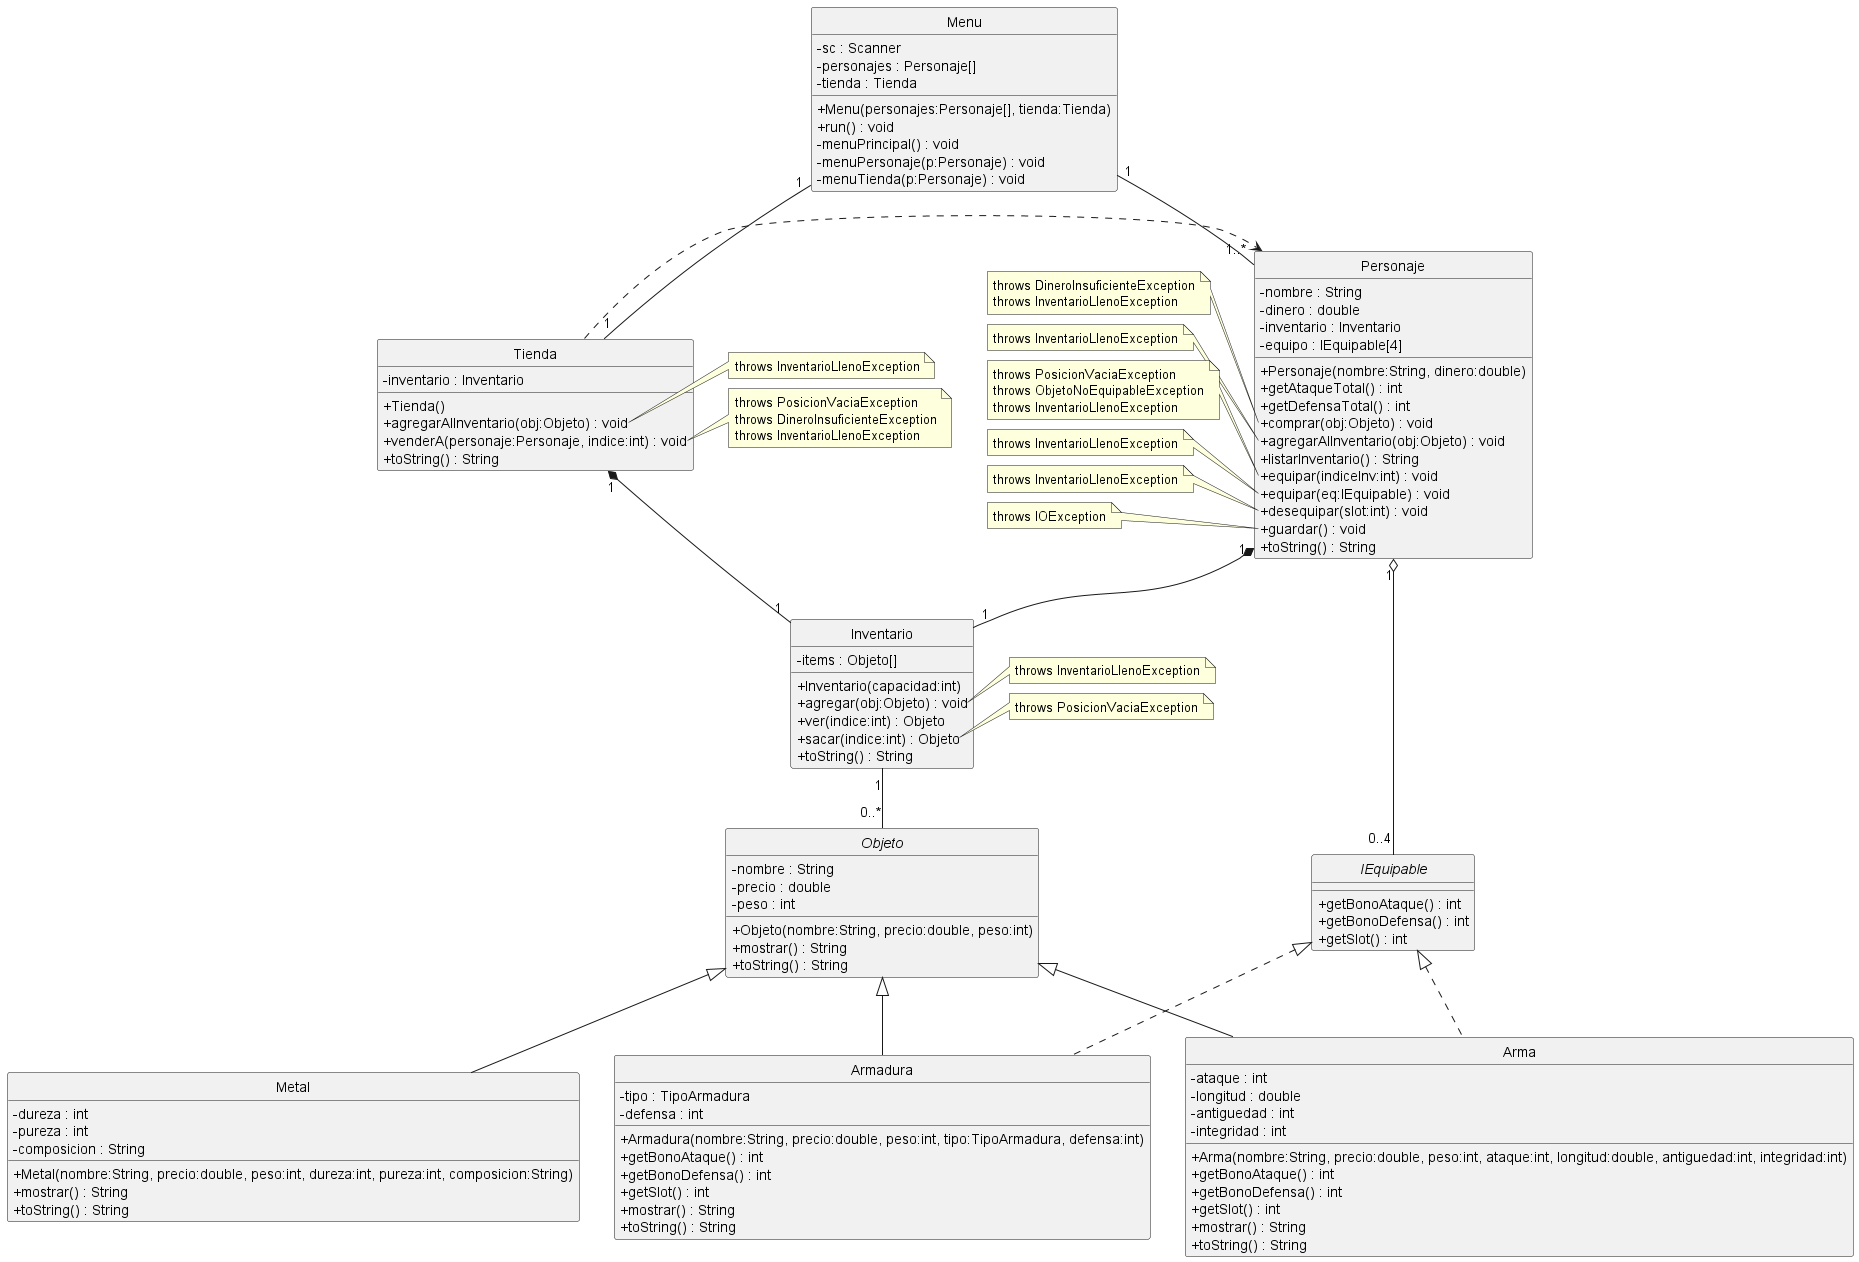

The diagram above was rendered by PlantUML. Its source (embedded in the PNG):
@startuml
skinparam classAttributeIconSize 0
hide circle
top to bottom direction

interface IEquipable {
  + getBonoAtaque() : int
  + getBonoDefensa() : int
  + getSlot() : int
}

abstract class Objeto {
  - nombre : String
  - precio : double
  - peso : int
  + Objeto(nombre:String, precio:double, peso:int)
  + mostrar() : String
  + toString() : String
}

class Arma {
  - ataque : int
  - longitud : double
  - antiguedad : int
  - integridad : int
  + Arma(nombre:String, precio:double, peso:int, ataque:int, longitud:double, antiguedad:int, integridad:int)
  + getBonoAtaque() : int
  + getBonoDefensa() : int
  + getSlot() : int
  + mostrar() : String
  + toString() : String
}

class Armadura {
  - tipo : TipoArmadura
  - defensa : int
  + Armadura(nombre:String, precio:double, peso:int, tipo:TipoArmadura, defensa:int)
  + getBonoAtaque() : int
  + getBonoDefensa() : int
  + getSlot() : int
  + mostrar() : String
  + toString() : String
}

class Metal {
  - dureza : int
  - pureza : int
  - composicion : String
  + Metal(nombre:String, precio:double, peso:int, dureza:int, pureza:int, composicion:String)
  + mostrar() : String
  + toString() : String
}

class Personaje {
  - nombre : String
  - dinero : double
  - inventario : Inventario
  - equipo : IEquipable[4]
  + Personaje(nombre:String, dinero:double)
  + getAtaqueTotal() : int
  + getDefensaTotal() : int
  + comprar(obj:Objeto) : void
  + agregarAlInventario(obj:Objeto) : void
  + listarInventario() : String
  + equipar(indiceInv:int) : void
  + equipar(eq:IEquipable) : void
  + desequipar(slot:int) : void
  + guardar() : void
  + toString() : String
}

class Inventario {
  - items : Objeto[]
  + Inventario(capacidad:int)
  + agregar(obj:Objeto) : void
  + ver(indice:int) : Objeto
  + sacar(indice:int) : Objeto
  + toString() : String
}

class Tienda {
  - inventario : Inventario
  + Tienda()
  + agregarAlInventario(obj:Objeto) : void
  + venderA(personaje:Personaje, indice:int) : void
  + toString() : String
}

class Menu {
  - sc : Scanner
  - personajes : Personaje[]
  - tienda : Tienda
  + Menu(personajes:Personaje[], tienda:Tienda)
  + run() : void
  - menuPrincipal() : void
  - menuPersonaje(p:Personaje) : void
  - menuTienda(p:Personaje) : void
}

note right of Inventario::agregar
  throws InventarioLlenoException
end note

note right of Inventario::sacar
  throws PosicionVaciaException
end note

note left of Personaje::comprar
  throws DineroInsuficienteException
  throws InventarioLlenoException
end note

note left of Personaje::agregarAlInventario
  throws InventarioLlenoException
end note

note left of Personaje::"equipar(indiceInv:int)"
  throws PosicionVaciaException
  throws ObjetoNoEquipableException
  throws InventarioLlenoException
end note

note left of Personaje::"equipar(eq:IEquipable)"
  throws InventarioLlenoException
end note

note left of Personaje::desequipar
  throws InventarioLlenoException
end note

note left of Personaje::guardar
  throws IOException
end note

note right of Tienda::agregarAlInventario
  throws InventarioLlenoException
end note

note right of Tienda::venderA
  throws PosicionVaciaException
  throws DineroInsuficienteException
  throws InventarioLlenoException
end note

Objeto <|-- Metal
Objeto <|-- Arma
Objeto <|-- Armadura

IEquipable <|.. Arma
IEquipable <|.. Armadura

Inventario "1" -- "0..*" Objeto
Personaje "1" *-- "1" Inventario
Tienda "1" *-- "1" Inventario
Personaje "1" o-- "0..4" IEquipable
Menu "1" -- "1..*" Personaje
Menu "1" -- "1" Tienda
Tienda ..> Personaje
Personaje -[hidden]right-> Tienda

@enduml